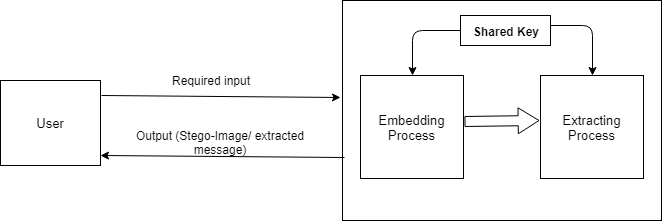

The diagram above was exported from draw.io. Its source (the exported page's mxGraphModel, read from the mxfile embedded in the PNG):
<mxGraphModel dx="840" dy="435" grid="1" gridSize="10" guides="1" tooltips="1" connect="1" arrows="1" fold="1" page="1" pageScale="1" pageWidth="850" pageHeight="1100" math="0" shadow="0">
  <root>
    <mxCell id="0" />
    <mxCell id="1" parent="0" />
    <mxCell id="709uVfvcRlgZyo1hqMDF-2" value="&lt;font style=&quot;font-size: 13px&quot;&gt;User&lt;/font&gt;" style="rounded=0;whiteSpace=wrap;html=1;" vertex="1" parent="1">
      <mxGeometry x="60" y="205" width="100" height="85" as="geometry" />
    </mxCell>
    <mxCell id="709uVfvcRlgZyo1hqMDF-5" value="" style="rounded=0;whiteSpace=wrap;html=1;labelPosition=center;verticalLabelPosition=bottom;align=center;verticalAlign=top;" vertex="1" parent="1">
      <mxGeometry x="402" y="125" width="319" height="220" as="geometry" />
    </mxCell>
    <mxCell id="709uVfvcRlgZyo1hqMDF-12" value="Required input" style="text;html=1;strokeColor=none;fillColor=none;align=center;verticalAlign=middle;whiteSpace=wrap;rounded=0;" vertex="1" parent="1">
      <mxGeometry x="210" y="195" width="120" height="20" as="geometry" />
    </mxCell>
    <mxCell id="709uVfvcRlgZyo1hqMDF-20" value="" style="endArrow=classic;html=1;fontSize=13;exitX=0.005;exitY=0.714;exitDx=0;exitDy=0;exitPerimeter=0;entryX=1;entryY=0.882;entryDx=0;entryDy=0;entryPerimeter=0;" edge="1" parent="1" source="709uVfvcRlgZyo1hqMDF-5" target="709uVfvcRlgZyo1hqMDF-2">
      <mxGeometry width="50" height="50" relative="1" as="geometry">
        <mxPoint x="261.5" y="270" as="sourcePoint" />
        <mxPoint x="280" y="320" as="targetPoint" />
      </mxGeometry>
    </mxCell>
    <mxCell id="709uVfvcRlgZyo1hqMDF-21" value="Output (Stego-Image/ extracted message)" style="text;html=1;strokeColor=none;fillColor=none;align=center;verticalAlign=middle;whiteSpace=wrap;rounded=0;" vertex="1" parent="1">
      <mxGeometry x="190" y="257" width="180" height="20" as="geometry" />
    </mxCell>
    <mxCell id="709uVfvcRlgZyo1hqMDF-22" value="" style="endArrow=classic;html=1;fontSize=13;exitX=1.01;exitY=0.176;exitDx=0;exitDy=0;exitPerimeter=0;" edge="1" parent="1" source="709uVfvcRlgZyo1hqMDF-2">
      <mxGeometry width="50" height="50" relative="1" as="geometry">
        <mxPoint x="281.5" y="222" as="sourcePoint" />
        <mxPoint x="400" y="222" as="targetPoint" />
      </mxGeometry>
    </mxCell>
    <mxCell id="709uVfvcRlgZyo1hqMDF-38" value="" style="group" vertex="1" connectable="0" parent="1">
      <mxGeometry x="420" y="140" width="283" height="163" as="geometry" />
    </mxCell>
    <mxCell id="709uVfvcRlgZyo1hqMDF-24" value="Embedding Process" style="whiteSpace=wrap;html=1;aspect=fixed;fontSize=13;" vertex="1" parent="709uVfvcRlgZyo1hqMDF-38">
      <mxGeometry y="60" width="103" height="103" as="geometry" />
    </mxCell>
    <mxCell id="709uVfvcRlgZyo1hqMDF-25" value="Extracting Process" style="whiteSpace=wrap;html=1;aspect=fixed;fontSize=13;" vertex="1" parent="709uVfvcRlgZyo1hqMDF-38">
      <mxGeometry x="180" y="60" width="103" height="103" as="geometry" />
    </mxCell>
    <mxCell id="709uVfvcRlgZyo1hqMDF-26" value="" style="shape=flexArrow;endArrow=classic;html=1;fontSize=13;entryX=-0.01;entryY=0.437;entryDx=0;entryDy=0;exitX=1.01;exitY=0.447;exitDx=0;exitDy=0;exitPerimeter=0;entryPerimeter=0;width=10;endSize=6.61;endWidth=15;" edge="1" parent="709uVfvcRlgZyo1hqMDF-38" source="709uVfvcRlgZyo1hqMDF-24" target="709uVfvcRlgZyo1hqMDF-25">
      <mxGeometry width="50" height="50" relative="1" as="geometry">
        <mxPoint x="110" y="120" as="sourcePoint" />
        <mxPoint x="160" y="75" as="targetPoint" />
      </mxGeometry>
    </mxCell>
    <mxCell id="709uVfvcRlgZyo1hqMDF-31" value="&lt;b&gt;&lt;font style=&quot;font-size: 12px&quot;&gt;Shared Key&lt;/font&gt;&lt;/b&gt;" style="rounded=0;whiteSpace=wrap;html=1;fontSize=13;" vertex="1" parent="709uVfvcRlgZyo1hqMDF-38">
      <mxGeometry x="100" width="90" height="30" as="geometry" />
    </mxCell>
    <mxCell id="709uVfvcRlgZyo1hqMDF-23" value="" style="endArrow=classic;html=1;fontSize=13;entryX=0.5;entryY=0;entryDx=0;entryDy=0;exitX=0;exitY=0.5;exitDx=0;exitDy=0;" edge="1" parent="709uVfvcRlgZyo1hqMDF-38" source="709uVfvcRlgZyo1hqMDF-31" target="709uVfvcRlgZyo1hqMDF-24">
      <mxGeometry width="50" height="50" relative="1" as="geometry">
        <mxPoint x="-25" y="14.5" as="sourcePoint" />
        <mxPoint x="95" y="14.5" as="targetPoint" />
        <Array as="points">
          <mxPoint x="52" y="15" />
        </Array>
      </mxGeometry>
    </mxCell>
    <mxCell id="709uVfvcRlgZyo1hqMDF-32" value="" style="endArrow=classic;html=1;fontSize=13;entryX=0.5;entryY=0;entryDx=0;entryDy=0;" edge="1" parent="709uVfvcRlgZyo1hqMDF-38" target="709uVfvcRlgZyo1hqMDF-25">
      <mxGeometry width="50" height="50" relative="1" as="geometry">
        <mxPoint x="190" y="10" as="sourcePoint" />
        <mxPoint x="310" y="10" as="targetPoint" />
        <Array as="points">
          <mxPoint x="232" y="10" />
        </Array>
      </mxGeometry>
    </mxCell>
  </root>
</mxGraphModel>